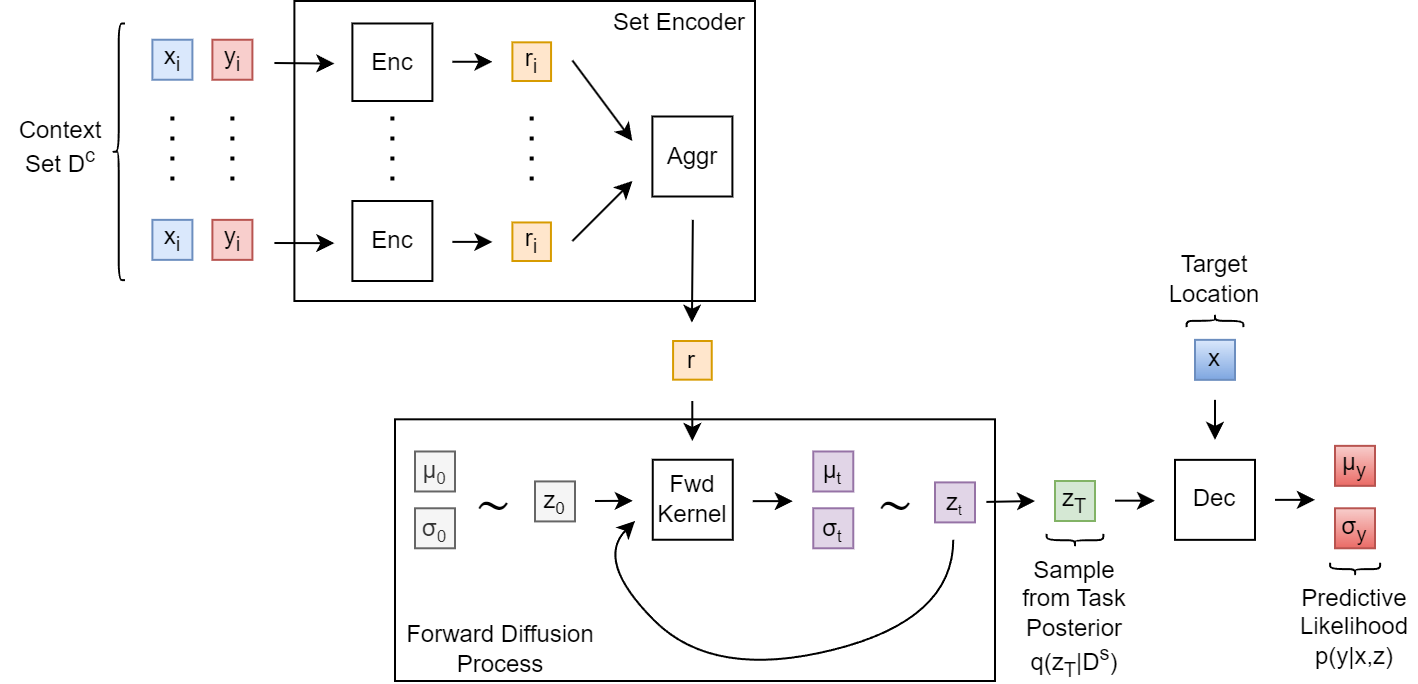

The diagram above was exported from draw.io. Its source (the exported page's mxGraphModel, read from the mxfile embedded in the PNG):
<mxGraphModel dx="900" dy="779" grid="1" gridSize="10" guides="1" tooltips="1" connect="1" arrows="1" fold="1" page="1" pageScale="1" pageWidth="1100" pageHeight="850" math="0" shadow="0">
  <root>
    <mxCell id="0" />
    <mxCell id="1" parent="0" />
    <mxCell id="36" value="" style="rounded=0;whiteSpace=wrap;html=1;" parent="1" vertex="1">
      <mxGeometry x="300" y="259.16" width="300" height="130.84" as="geometry" />
    </mxCell>
    <mxCell id="2" value="μ&lt;span style=&quot;font-size: 10px;&quot;&gt;&lt;sub&gt;t&lt;/sub&gt;&lt;/span&gt;" style="whiteSpace=wrap;html=1;aspect=fixed;fillColor=#e1d5e7;strokeColor=#9673a6;fontColor=#000000;" parent="1" vertex="1">
      <mxGeometry x="509.14" y="275.24" width="20" height="20" as="geometry" />
    </mxCell>
    <mxCell id="3" value="σ&lt;span style=&quot;font-size: 10px;&quot;&gt;&lt;sub&gt;t&lt;/sub&gt;&lt;/span&gt;" style="whiteSpace=wrap;html=1;aspect=fixed;fillColor=#e1d5e7;strokeColor=#9673a6;fontColor=#000000;" parent="1" vertex="1">
      <mxGeometry x="509.14" y="303.64" width="20" height="20" as="geometry" />
    </mxCell>
    <mxCell id="5" value="&lt;font color=&quot;#000000&quot;&gt;z&lt;sub&gt;T&lt;/sub&gt;&lt;/font&gt;" style="whiteSpace=wrap;html=1;aspect=fixed;fillColor=#d5e8d4;strokeColor=#82b366;" parent="1" vertex="1">
      <mxGeometry x="630" y="290.00000000000006" width="20" height="20" as="geometry" />
    </mxCell>
    <mxCell id="7" value="" style="endArrow=classic;html=1;" parent="1" edge="1">
      <mxGeometry width="50" height="50" relative="1" as="geometry">
        <mxPoint x="660" y="299.83000000000004" as="sourcePoint" />
        <mxPoint x="680" y="299.83000000000004" as="targetPoint" />
      </mxGeometry>
    </mxCell>
    <mxCell id="29" value="Fwd Kernel" style="rounded=0;whiteSpace=wrap;html=1;" parent="1" vertex="1">
      <mxGeometry x="428.88" y="279.37" width="40" height="40" as="geometry" />
    </mxCell>
    <mxCell id="30" value="" style="endArrow=classic;html=1;" parent="1" edge="1">
      <mxGeometry width="50" height="50" relative="1" as="geometry">
        <mxPoint x="400" y="300" as="sourcePoint" />
        <mxPoint x="418.88" y="299.90999999999997" as="targetPoint" />
      </mxGeometry>
    </mxCell>
    <mxCell id="31" value="&lt;font color=&quot;#000000&quot;&gt;z&lt;span style=&quot;font-size: 10px;&quot;&gt;&lt;sub&gt;0&lt;/sub&gt;&lt;/span&gt;&lt;/font&gt;" style="whiteSpace=wrap;html=1;aspect=fixed;fillColor=#f5f5f5;strokeColor=#666666;fontColor=#333333;" parent="1" vertex="1">
      <mxGeometry x="370" y="290.21" width="20" height="20" as="geometry" />
    </mxCell>
    <mxCell id="32" value="μ&lt;span style=&quot;font-size: 10px;&quot;&gt;&lt;sub&gt;0&lt;/sub&gt;&lt;/span&gt;" style="whiteSpace=wrap;html=1;aspect=fixed;fillColor=#f5f5f5;strokeColor=#666666;fontColor=#333333;" parent="1" vertex="1">
      <mxGeometry x="310" y="275.23999999999995" width="20" height="20" as="geometry" />
    </mxCell>
    <mxCell id="33" value="σ&lt;span style=&quot;font-size: 10px;&quot;&gt;&lt;sub&gt;0&lt;/sub&gt;&lt;/span&gt;" style="whiteSpace=wrap;html=1;aspect=fixed;fillColor=#f5f5f5;strokeColor=#666666;fontColor=#333333;" parent="1" vertex="1">
      <mxGeometry x="310" y="303.63999999999993" width="20" height="20" as="geometry" />
    </mxCell>
    <mxCell id="40" value="" style="curved=1;endArrow=classic;html=1;" parent="1" edge="1">
      <mxGeometry width="50" height="50" relative="1" as="geometry">
        <mxPoint x="579.14" y="319.37" as="sourcePoint" />
        <mxPoint x="420" y="310" as="targetPoint" />
        <Array as="points">
          <mxPoint x="579.14" y="359.37" />
          <mxPoint x="459.14" y="389.37" />
          <mxPoint x="400" y="330" />
        </Array>
      </mxGeometry>
    </mxCell>
    <mxCell id="68" value="" style="endArrow=classic;html=1;" parent="1" edge="1">
      <mxGeometry width="50" height="50" relative="1" as="geometry">
        <mxPoint x="448.65" y="250" as="sourcePoint" />
        <mxPoint x="448.65" y="270" as="targetPoint" />
      </mxGeometry>
    </mxCell>
    <mxCell id="71" value="Forward Diffusion Process" style="text;html=1;strokeColor=none;fillColor=none;align=center;verticalAlign=middle;whiteSpace=wrap;rounded=0;" parent="1" vertex="1">
      <mxGeometry x="304.7" y="362.85" width="96.48" height="22.1" as="geometry" />
    </mxCell>
    <mxCell id="72" value="" style="endArrow=classic;html=1;" parent="1" edge="1">
      <mxGeometry width="50" height="50" relative="1" as="geometry">
        <mxPoint x="478.88" y="300.06999999999994" as="sourcePoint" />
        <mxPoint x="498.88" y="300.06999999999994" as="targetPoint" />
      </mxGeometry>
    </mxCell>
    <mxCell id="76" value="" style="shape=curlyBracket;whiteSpace=wrap;html=1;rounded=1;labelPosition=left;verticalLabelPosition=middle;align=right;verticalAlign=middle;fontColor=#000000;rotation=-90;" parent="1" vertex="1">
      <mxGeometry x="636.85" y="305.45" width="6.3" height="28.32" as="geometry" />
    </mxCell>
    <mxCell id="78" value="&lt;font style=&quot;font-size: 12px;&quot;&gt;Sample from Task Posterior q(z&lt;sub&gt;T&lt;/sub&gt;|D&lt;sup&gt;s&lt;/sup&gt;)&lt;/font&gt;" style="text;html=1;strokeColor=none;fillColor=none;align=center;verticalAlign=middle;whiteSpace=wrap;rounded=0;fontColor=#000000;fontSize=12;" parent="1" vertex="1">
      <mxGeometry x="610" y="328.27" width="60" height="61.73" as="geometry" />
    </mxCell>
    <mxCell id="79" value="" style="rounded=0;whiteSpace=wrap;html=1;" parent="1" vertex="1">
      <mxGeometry x="249.7" y="50" width="230.3" height="150" as="geometry" />
    </mxCell>
    <mxCell id="80" value="&lt;font color=&quot;#000000&quot;&gt;x&lt;sub&gt;i&lt;/sub&gt;&lt;/font&gt;" style="whiteSpace=wrap;html=1;aspect=fixed;fillColor=#dae8fc;strokeColor=#6c8ebf;" parent="1" vertex="1">
      <mxGeometry x="178.7" y="69.37" width="20" height="20" as="geometry" />
    </mxCell>
    <mxCell id="81" value="&lt;font color=&quot;#000000&quot;&gt;y&lt;sub&gt;i&lt;/sub&gt;&lt;/font&gt;" style="whiteSpace=wrap;html=1;aspect=fixed;fillColor=#f8cecc;strokeColor=#b85450;" parent="1" vertex="1">
      <mxGeometry x="208.7" y="69.37" width="20" height="20" as="geometry" />
    </mxCell>
    <mxCell id="82" value="&lt;font color=&quot;#000000&quot;&gt;x&lt;sub&gt;i&lt;/sub&gt;&lt;/font&gt;" style="whiteSpace=wrap;html=1;aspect=fixed;fillColor=#dae8fc;strokeColor=#6c8ebf;" parent="1" vertex="1">
      <mxGeometry x="178.7" y="159.43" width="20" height="20" as="geometry" />
    </mxCell>
    <mxCell id="83" value="&lt;font color=&quot;#000000&quot;&gt;y&lt;sub&gt;i&lt;/sub&gt;&lt;/font&gt;" style="whiteSpace=wrap;html=1;aspect=fixed;fillColor=#f8cecc;strokeColor=#b85450;" parent="1" vertex="1">
      <mxGeometry x="208.7" y="159.43" width="20" height="20" as="geometry" />
    </mxCell>
    <mxCell id="84" value="" style="line;strokeWidth=2;direction=south;html=1;dashed=1;dashPattern=1 4;" parent="1" vertex="1">
      <mxGeometry x="213.7" y="107.75" width="10" height="36" as="geometry" />
    </mxCell>
    <mxCell id="85" value="" style="endArrow=classic;html=1;" parent="1" edge="1">
      <mxGeometry width="50" height="50" relative="1" as="geometry">
        <mxPoint x="239.7" y="81" as="sourcePoint" />
        <mxPoint x="269.7" y="81.29999999999995" as="targetPoint" />
      </mxGeometry>
    </mxCell>
    <mxCell id="86" value="" style="endArrow=classic;html=1;" parent="1" edge="1">
      <mxGeometry width="50" height="50" relative="1" as="geometry">
        <mxPoint x="239.7" y="171" as="sourcePoint" />
        <mxPoint x="269.7" y="171.09000000000015" as="targetPoint" />
      </mxGeometry>
    </mxCell>
    <mxCell id="87" value="" style="endArrow=classic;html=1;" parent="1" edge="1">
      <mxGeometry width="50" height="50" relative="1" as="geometry">
        <mxPoint x="328.7" y="80.38000000000011" as="sourcePoint" />
        <mxPoint x="348.7" y="80.38000000000011" as="targetPoint" />
      </mxGeometry>
    </mxCell>
    <mxCell id="88" value="" style="endArrow=classic;html=1;" parent="1" edge="1">
      <mxGeometry width="50" height="50" relative="1" as="geometry">
        <mxPoint x="328.7" y="170.44000000000005" as="sourcePoint" />
        <mxPoint x="348.7" y="170.44000000000005" as="targetPoint" />
      </mxGeometry>
    </mxCell>
    <mxCell id="89" value="&lt;font color=&quot;#000000&quot;&gt;r&lt;sub&gt;i&lt;/sub&gt;&lt;/font&gt;" style="whiteSpace=wrap;html=1;aspect=fixed;fillColor=#ffe6cc;strokeColor=#d79b00;" parent="1" vertex="1">
      <mxGeometry x="358.7" y="70.66999999999999" width="19.33" height="19.33" as="geometry" />
    </mxCell>
    <mxCell id="90" value="&lt;font color=&quot;#000000&quot;&gt;r&lt;sub&gt;i&lt;/sub&gt;&lt;/font&gt;" style="whiteSpace=wrap;html=1;aspect=fixed;fillColor=#ffe6cc;strokeColor=#d79b00;" parent="1" vertex="1">
      <mxGeometry x="358.7" y="160.73000000000002" width="19.27" height="19.27" as="geometry" />
    </mxCell>
    <mxCell id="91" value="" style="line;strokeWidth=2;direction=south;html=1;dashed=1;dashPattern=1 4;" parent="1" vertex="1">
      <mxGeometry x="293.7" y="107.75" width="10" height="36" as="geometry" />
    </mxCell>
    <mxCell id="92" value="" style="line;strokeWidth=2;direction=south;html=1;dashed=1;dashPattern=1 4;" parent="1" vertex="1">
      <mxGeometry x="363.34" y="107.75000000000003" width="10" height="36" as="geometry" />
    </mxCell>
    <mxCell id="93" value="" style="endArrow=classic;html=1;" parent="1" edge="1">
      <mxGeometry width="50" height="50" relative="1" as="geometry">
        <mxPoint x="388.7" y="79.73000000000002" as="sourcePoint" />
        <mxPoint x="418.7" y="120" as="targetPoint" />
      </mxGeometry>
    </mxCell>
    <mxCell id="94" value="" style="endArrow=classic;html=1;" parent="1" edge="1">
      <mxGeometry width="50" height="50" relative="1" as="geometry">
        <mxPoint x="388.7" y="170" as="sourcePoint" />
        <mxPoint x="418.7" y="140" as="targetPoint" />
      </mxGeometry>
    </mxCell>
    <mxCell id="95" value="Enc" style="rounded=0;whiteSpace=wrap;html=1;" parent="1" vertex="1">
      <mxGeometry x="278.7" y="61.24000000000001" width="40" height="38.76" as="geometry" />
    </mxCell>
    <mxCell id="96" value="Enc" style="rounded=0;whiteSpace=wrap;html=1;" parent="1" vertex="1">
      <mxGeometry x="278.7" y="150" width="40" height="40" as="geometry" />
    </mxCell>
    <mxCell id="97" value="Aggr" style="rounded=0;whiteSpace=wrap;html=1;" parent="1" vertex="1">
      <mxGeometry x="428.7" y="107.75" width="40" height="40" as="geometry" />
    </mxCell>
    <mxCell id="98" value="Set Encoder" style="text;html=1;strokeColor=none;fillColor=none;align=center;verticalAlign=middle;whiteSpace=wrap;rounded=0;" parent="1" vertex="1">
      <mxGeometry x="405" y="49.99999999999997" width="75" height="22.1" as="geometry" />
    </mxCell>
    <mxCell id="99" value="" style="line;strokeWidth=2;direction=south;html=1;dashed=1;dashPattern=1 4;" parent="1" vertex="1">
      <mxGeometry x="183.7" y="107.75" width="10" height="36" as="geometry" />
    </mxCell>
    <mxCell id="100" value="" style="shape=curlyBracket;whiteSpace=wrap;html=1;rounded=1;labelPosition=left;verticalLabelPosition=middle;align=right;verticalAlign=middle;fontColor=#000000;rotation=0;" parent="1" vertex="1">
      <mxGeometry x="158.7" y="61.24000000000001" width="6.3" height="128.32" as="geometry" />
    </mxCell>
    <mxCell id="101" value="&lt;font style=&quot;font-size: 12px;&quot;&gt;Context Set D&lt;sup style=&quot;&quot;&gt;c&lt;/sup&gt;&lt;/font&gt;" style="text;html=1;strokeColor=none;fillColor=none;align=center;verticalAlign=middle;whiteSpace=wrap;rounded=0;fontColor=#000000;" parent="1" vertex="1">
      <mxGeometry x="103.00000000000001" y="107.75" width="60" height="30" as="geometry" />
    </mxCell>
    <mxCell id="102" value="&lt;font color=&quot;#000000&quot;&gt;r&lt;/font&gt;" style="whiteSpace=wrap;html=1;aspect=fixed;fillColor=#ffe6cc;strokeColor=#d79b00;" parent="1" vertex="1">
      <mxGeometry x="439.03999999999996" y="219.99999999999994" width="19.33" height="19.33" as="geometry" />
    </mxCell>
    <mxCell id="103" value="" style="endArrow=classic;html=1;" parent="1" edge="1">
      <mxGeometry width="50" height="50" relative="1" as="geometry">
        <mxPoint x="448.92" y="159.43" as="sourcePoint" />
        <mxPoint x="448.46" y="210.86" as="targetPoint" />
      </mxGeometry>
    </mxCell>
    <mxCell id="105" value="" style="endArrow=classic;html=1;" parent="1" edge="1">
      <mxGeometry width="50" height="50" relative="1" as="geometry">
        <mxPoint x="710" y="249.43" as="sourcePoint" />
        <mxPoint x="710" y="269.43" as="targetPoint" />
      </mxGeometry>
    </mxCell>
    <mxCell id="106" value="&lt;font color=&quot;#000000&quot;&gt;x&lt;/font&gt;" style="whiteSpace=wrap;html=1;aspect=fixed;fillColor=#dae8fc;strokeColor=#6c8ebf;gradientColor=#7ea6e0;" parent="1" vertex="1">
      <mxGeometry x="700" y="219.43000000000006" width="20" height="20" as="geometry" />
    </mxCell>
    <mxCell id="107" value="Dec" style="rounded=0;whiteSpace=wrap;html=1;" parent="1" vertex="1">
      <mxGeometry x="690" y="279.43" width="40" height="40" as="geometry" />
    </mxCell>
    <mxCell id="108" value="μ&lt;sub&gt;y&lt;/sub&gt;" style="whiteSpace=wrap;html=1;aspect=fixed;fillColor=#f8cecc;strokeColor=#b85450;gradientColor=#ea6b66;fontColor=#000000;" parent="1" vertex="1">
      <mxGeometry x="770" y="272.43" width="20" height="20" as="geometry" />
    </mxCell>
    <mxCell id="109" value="σ&lt;sub&gt;y&lt;/sub&gt;" style="whiteSpace=wrap;html=1;aspect=fixed;fillColor=#f8cecc;strokeColor=#b85450;gradientColor=#ea6b66;fontColor=#000000;" parent="1" vertex="1">
      <mxGeometry x="770" y="303.64" width="20" height="20" as="geometry" />
    </mxCell>
    <mxCell id="110" value="" style="endArrow=classic;html=1;" parent="1" edge="1">
      <mxGeometry width="50" height="50" relative="1" as="geometry">
        <mxPoint x="740" y="299.43" as="sourcePoint" />
        <mxPoint x="760" y="299.43" as="targetPoint" />
      </mxGeometry>
    </mxCell>
    <mxCell id="112" value="" style="shape=curlyBracket;whiteSpace=wrap;html=1;rounded=1;labelPosition=left;verticalLabelPosition=middle;align=right;verticalAlign=middle;fontColor=#000000;rotation=90;" parent="1" vertex="1">
      <mxGeometry x="706.85" y="195.75" width="6.3" height="28.32" as="geometry" />
    </mxCell>
    <mxCell id="113" value="Target Location" style="text;html=1;strokeColor=none;fillColor=none;align=center;verticalAlign=middle;whiteSpace=wrap;rounded=0;fontColor=#000000;" parent="1" vertex="1">
      <mxGeometry x="690" y="179.43" width="40" height="18.32" as="geometry" />
    </mxCell>
    <mxCell id="114" value="" style="shape=curlyBracket;whiteSpace=wrap;html=1;rounded=1;labelPosition=left;verticalLabelPosition=middle;align=right;verticalAlign=middle;fontColor=#000000;rotation=-90;" parent="1" vertex="1">
      <mxGeometry x="776.89" y="321.54" width="6.3" height="25" as="geometry" />
    </mxCell>
    <mxCell id="115" value="&lt;font style=&quot;font-size: 12px;&quot;&gt;Predictive Likelihood p(y|x,z)&lt;/font&gt;" style="text;html=1;strokeColor=none;fillColor=none;align=center;verticalAlign=middle;whiteSpace=wrap;rounded=0;fontColor=#000000;fontSize=12;" parent="1" vertex="1">
      <mxGeometry x="750.0400000000001" y="340.38000000000005" width="60" height="45.57" as="geometry" />
    </mxCell>
    <mxCell id="119" value="&lt;font style=&quot;font-size: 25px;&quot;&gt;∼&lt;/font&gt;" style="text;html=1;strokeColor=none;fillColor=none;align=center;verticalAlign=middle;whiteSpace=wrap;rounded=0;fontSize=12;" parent="1" vertex="1">
      <mxGeometry x="332.00000000000006" y="295.24" width="34.56" height="10.21" as="geometry" />
    </mxCell>
    <mxCell id="120" value="&lt;font style=&quot;font-size: 25px;&quot;&gt;∼&lt;/font&gt;" style="text;html=1;strokeColor=none;fillColor=none;align=center;verticalAlign=middle;whiteSpace=wrap;rounded=0;fontSize=12;" parent="1" vertex="1">
      <mxGeometry x="533" y="294.90000000000003" width="34.56" height="10.21" as="geometry" />
    </mxCell>
    <mxCell id="121" value="" style="endArrow=none;html=1;" parent="1" target="37" edge="1">
      <mxGeometry width="50" height="50" relative="1" as="geometry">
        <mxPoint x="570" y="300" as="sourcePoint" />
        <mxPoint x="610" y="300" as="targetPoint" />
      </mxGeometry>
    </mxCell>
    <mxCell id="37" value="&lt;font&gt;z&lt;span style=&quot;font-size: 8.33333px;&quot;&gt;&lt;sub&gt;t&lt;/sub&gt;&lt;/span&gt;&lt;/font&gt;" style="whiteSpace=wrap;html=1;aspect=fixed;fillColor=#e1d5e7;strokeColor=#9673a6;fontColor=#000000;" parent="1" vertex="1">
      <mxGeometry x="570" y="290.69999999999993" width="20" height="20" as="geometry" />
    </mxCell>
    <mxCell id="122" value="" style="endArrow=classic;html=1;" parent="1" edge="1">
      <mxGeometry width="50" height="50" relative="1" as="geometry">
        <mxPoint x="595.7" y="300.46000000000004" as="sourcePoint" />
        <mxPoint x="620" y="300" as="targetPoint" />
      </mxGeometry>
    </mxCell>
  </root>
</mxGraphModel>